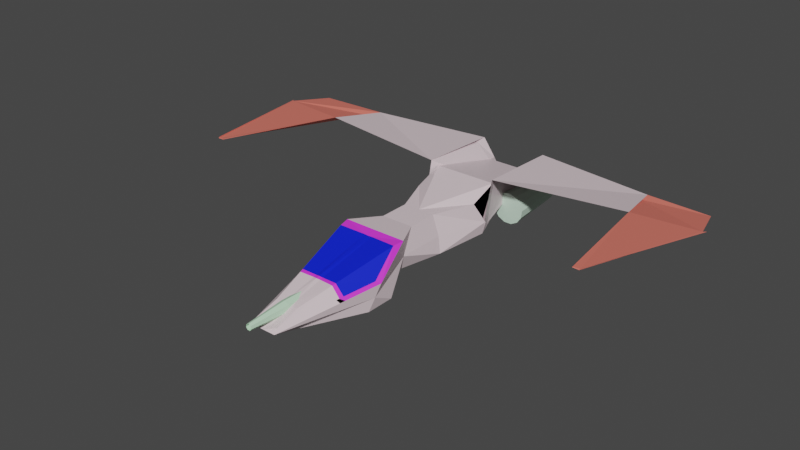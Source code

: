 # Source: emenyModel.blend  (saved by Blender 2.90.8; exported with 4.5.12 LTS)
import bpy
from mathutils import Matrix  # noqa: F401  (used for matrix-valued properties, if any)

bpy.ops.wm.read_factory_settings(use_empty=True)
scene = bpy.context.scene
scene.name = 'Scene'

# ---- collections
col_collection = bpy.data.collections.new('Collection'); scene.collection.children.link(col_collection)

# ---- materials (node trees are filled in below, after node groups)
mat_basematerial = bpy.data.materials.new('BaseMaterial')
mat_basematerial.alpha_threshold = 0.0
mat_basematerial.use_transparent_shadow = False
mat_basematerial.line_color = (0.0, 0.0, 0.0, 1.0)
mat_windowmaterial = bpy.data.materials.new('WindowMaterial')
mat_windowmaterial.use_transparent_shadow = False
mat_flyend = bpy.data.materials.new('FlyEnd')
mat_flyend.use_transparent_shadow = False
mat_sidecabbinematerial = bpy.data.materials.new('SideCabbineMaterial')
mat_sidecabbinematerial.use_transparent_shadow = False
mat_baseturbins = bpy.data.materials.new('BaseTurbins')
mat_baseturbins.use_transparent_shadow = False
mat_basegun = bpy.data.materials.new('baseGun')
mat_basegun.use_transparent_shadow = False
mat_basegun.diffuse_color = (0.5519, 0.8, 0.5814, 1.0)

# ---- material node trees
mat_basematerial.use_nodes = True; mat_basematerial.node_tree.nodes.clear()
_N = mat_basematerial.node_tree.nodes; _L = mat_basematerial.node_tree.links
n0 = _N.new('ShaderNodeOutputMaterial'); n0.name = 'Material Output'; n0.location = (300, 300)
n1 = _N.new('ShaderNodeBsdfPrincipled'); n1.name = 'Principled BSDF'; n1.location = (10, 300)
n1.distribution = 'GGX'
n1.subsurface_method = 'BURLEY'
n1.inputs[0].default_value = (0.8, 0.6558, 0.6983, 1.0)
n1.inputs[2].default_value = 0.4
n1.inputs[3].default_value = 1.45
n1.inputs[27].default_value = (0.0, 0.0, 0.0, 1.0)
n1.inputs[28].default_value = 1.0
_L.new(n1.outputs[0], n0.inputs[0])
n0.is_active_output = True
mat_windowmaterial.use_nodes = True; mat_windowmaterial.node_tree.nodes.clear()
_N = mat_windowmaterial.node_tree.nodes; _L = mat_windowmaterial.node_tree.links
n0 = _N.new('ShaderNodeBsdfPrincipled'); n0.name = 'Principled BSDF'; n0.location = (10, 300)
n0.distribution = 'GGX'
n0.subsurface_method = 'BURLEY'
n0.inputs[0].default_value = (0.002057, 0.01571, 0.8, 1.0)
n0.inputs[3].default_value = 1.45
n0.inputs[27].default_value = (0.0, 0.0, 0.0, 1.0)
n0.inputs[28].default_value = 1.0
n1 = _N.new('ShaderNodeOutputMaterial'); n1.name = 'Material Output'; n1.location = (300, 300)
_L.new(n0.outputs[0], n1.inputs[0])
n1.is_active_output = True
mat_flyend.use_nodes = True; mat_flyend.node_tree.nodes.clear()
_N = mat_flyend.node_tree.nodes; _L = mat_flyend.node_tree.links
n0 = _N.new('ShaderNodeBsdfPrincipled'); n0.name = 'Principled BSDF'; n0.location = (10, 300)
n0.distribution = 'GGX'
n0.subsurface_method = 'BURLEY'
n0.inputs[0].default_value = (0.8, 0.1831, 0.138, 1.0)
n0.inputs[3].default_value = 1.45
n0.inputs[27].default_value = (0.0, 0.0, 0.0, 1.0)
n0.inputs[28].default_value = 1.0
n1 = _N.new('ShaderNodeOutputMaterial'); n1.name = 'Material Output'; n1.location = (300, 300)
_L.new(n0.outputs[0], n1.inputs[0])
n1.is_active_output = True
mat_sidecabbinematerial.use_nodes = True; mat_sidecabbinematerial.node_tree.nodes.clear()
_N = mat_sidecabbinematerial.node_tree.nodes; _L = mat_sidecabbinematerial.node_tree.links
n0 = _N.new('ShaderNodeBsdfPrincipled'); n0.name = 'Principled BSDF'; n0.location = (10, 300)
n0.distribution = 'GGX'
n0.subsurface_method = 'BURLEY'
n0.inputs[0].default_value = (0.7745, 0.04333, 0.8, 1.0)
n0.inputs[3].default_value = 1.45
n0.inputs[27].default_value = (0.0, 0.0, 0.0, 1.0)
n0.inputs[28].default_value = 1.0
n1 = _N.new('ShaderNodeOutputMaterial'); n1.name = 'Material Output'; n1.location = (300, 300)
_L.new(n0.outputs[0], n1.inputs[0])
n1.is_active_output = True
mat_baseturbins.use_nodes = True; mat_baseturbins.node_tree.nodes.clear()
_N = mat_baseturbins.node_tree.nodes; _L = mat_baseturbins.node_tree.links
n0 = _N.new('ShaderNodeBsdfPrincipled'); n0.name = 'Principled BSDF'; n0.location = (10, 300)
n0.distribution = 'GGX'
n0.subsurface_method = 'BURLEY'
n0.inputs[0].default_value = (0.6103, 0.8, 0.6549, 1.0)
n0.inputs[3].default_value = 1.45
n0.inputs[27].default_value = (0.0, 0.0, 0.0, 1.0)
n0.inputs[28].default_value = 1.0
n1 = _N.new('ShaderNodeOutputMaterial'); n1.name = 'Material Output'; n1.location = (300, 300)
_L.new(n0.outputs[0], n1.inputs[0])
n1.is_active_output = True

# ---- world
world_world = bpy.data.worlds.new('World'); scene.world = world_world
world_world.use_nodes = True; world_world.node_tree.nodes.clear()
_N = world_world.node_tree.nodes; _L = world_world.node_tree.links
n0 = _N.new('ShaderNodeOutputWorld'); n0.name = 'World Output'; n0.location = (300, 300)
n1 = _N.new('ShaderNodeBackground'); n1.name = 'Background'; n1.location = (10, 300)
n1.inputs[0].default_value = (0.05088, 0.05088, 0.05088, 1.0)
_L.new(n1.outputs[0], n0.inputs[0])
n0.is_active_output = True
world_world.color = (0.05088, 0.05088, 0.05088)
world_world.use_sun_shadow = False
world_world.sun_shadow_jitter_overblur = 0.0

# ---- meshes
me_cube = bpy.data.meshes.new('Cube')
me_cube.from_pydata([(0.7675, 1.0, 0.3605), (0.2772, -1.0, -0.3902), (0.2772, -1.0, -0.85), (0.7675, -0.08718, 0.1847), (0.7675, -0.4669, -1.0), (0.6012, 0.4192, -0.7771), (0.3888, 0.4192, 0.1049), (-0.006763, 1.632, -0.6571), (0.4644, 1.577, 0.04408), (0.2965, -1.194, -0.5609), (0.8226, -0.4155, -0.3334), (0.5243, 0.4325, -0.391), (0.5525, 1.676, -0.0213), (0.7675, 0.7556, 0.1049), (0.9029, 0.8499, -0.391), (0.8481, 0.9458, 0.5219), (0.8313, 1.566, 0.3859), (0.0, -1.0, -0.3902), (0.0, -1.0, -0.85), (0.0, -0.4669, -1.0), (0.0, -0.08881, 0.1847), (0.0, 0.4192, 0.1049), (0.0, 1.332, -0.8023), (0.0, -1.237, -0.641), (0.0, 1.0, 0.3605), (0.0, 1.577, 0.04408), (0.0, 1.551, -0.5267), (0.3888, 0.1639, 0.1049), (0.3255, -0.02753, -0.7771), (0.5243, 0.01956, -0.391), (0.0, 0.1639, 0.1049), (0.0, -0.02753, -0.8023), (5.721, 1.109, 0.6734), (5.364, 1.438, 0.5377), (5.66, 1.083, 0.683), (4.088, 1.038, 0.6659), (4.143, 1.19, 0.4884), (3.792, 1.516, 0.4614), (3.751, 1.444, 0.4161), (4.822, -0.05321, 0.9497), (4.817, -0.05562, 0.9236), (4.667, -0.0599, 0.9361), (4.673, -0.05666, 0.9431), (0.7211, -0.1764, 0.1612), (0.088, -0.1616, 0.1378), (0.9029, -0.3866, -0.391), (0.3261, -1.237, -0.641), (0.088, -1.0, -0.3902), (0.088, -1.177, -0.5771), (0.6448, -0.6785, -0.4103), (0.088, -0.6768, -0.1867), (0.4491, -0.681, -0.1766), (0.0, -0.6816, -0.172), (0.0, -0.1653, 0.1387), (0.6731, -0.7255, -0.4906), (0.6051, -0.7372, -0.4275), (0.088, -0.7028, -0.2031), (0.4328, -0.7112, -0.1969), (0.6215, -0.713, -0.4204), (0.7675, -0.2239, -1.0), (0.7403, -0.6264, -0.4615), (0.836, -0.4263, -0.6918), (0.7029, -0.6816, -0.4777), (0.0, -0.7083, -0.1903), (0.8372, 1.662, 0.4338), (0.7675, 0.8322, -0.7136), (0.4644, 1.577, -0.2115), (0.7675, 0.7556, 0.1049), (0.9092, 0.8499, -0.391), (0.8481, 0.9458, 0.5219), (0.8372, 1.662, 0.4338), (4.088, 1.038, 0.6659), (3.792, 1.516, 0.4614), (0.8346, 0.851, -0.6984)], [], [(24, 21, 6, 13, 65, 0), (19, 4, 2, 18), (10, 43, 51, 49), (29, 27, 3, 45), (31, 28, 59, 4, 19), (26, 25, 8, 12), (24, 0, 8, 25), (28, 29, 45, 61, 59), (4, 61, 60, 62, 54, 46, 2), (14, 13, 6, 11), (15, 35, 71, 69), (16, 15, 7), (2, 46, 23, 18), (27, 30, 20, 3), (9, 1, 47, 48), (43, 44, 50, 51), (6, 21, 30, 27), (5, 11, 29, 28), (11, 6, 27, 29), (16, 7, 26, 12), (25, 26, 7, 22), (15, 16, 38, 35), (16, 12, 64, 37, 38), (28, 31, 22, 5), (42, 41, 40, 39), (34, 32, 39, 40), (35, 34, 40, 41), (36, 35, 41, 42), (44, 43, 3, 20), (43, 10, 45, 3), (10, 49, 60, 45), (9, 48, 23, 46), (48, 47, 17, 23), (47, 56, 63, 17), (51, 50, 56, 57), (49, 51, 57, 58), (52, 50, 44, 53), (53, 44, 20), (57, 56, 47, 1), (58, 57, 1, 9, 55), (60, 49, 58, 62), (59, 61, 4), (60, 61, 45), (63, 56, 50, 52), (69, 71, 72, 70), (13, 14, 68, 67), (0, 13, 67, 65), (8, 0, 65, 66), (37, 64, 70, 72), (68, 65, 67), (35, 38, 37, 33, 34), (5, 22, 7, 15, 69, 73, 68, 14, 11), (46, 54, 55, 9)])
me_cube.polygons.foreach_set('material_index', [0, 0, 1, 0, 0, 0, 0, 0, 0, 0, 0, 0, 0, 0, 0, 1, 0, 0, 0, 0, 0, 0, 0, 0, 2, 2, 2, 2, 3, 3, 3, 0, 0, 0, 3, 3, 1, 3, 0, 0, 3, 0, 0, 3, 0, 0, 0, 0, 0, 0, 2, 0, 0])
_uv = me_cube.uv_layers.new(name='UVMap')
_uv.uv.foreach_set('vector', [0.75, 0.5, 0.75, 0.5726, 0.625, 0.5726, 0.625, 0.5305, 0.0, 0.0, 0.0, 0.0, 0.25, 0.6834, 0.375, 0.6834, 0.375, 0.75, 0.25, 0.75, 0.5224, 0.6899, 0.6311, 0.6902, 0.6274, 0.7268, 0.5256, 0.7125, 0.5, 0.6284, 0.625, 0.6284, 0.625, 0.6834, 0.5, 0.6834, 0.25, 0.6284, 0.375, 0.6284, 0.375, 0.653, 0.375, 0.6834, 0.25, 0.6834, 0.5, 0.375, 0.625, 0.375, 0.625, 0.5, 0.5, 0.5, 0.75, 0.5, 0.625, 0.5, 0.625, 0.5, 0.75, 0.5, 0.375, 0.6284, 0.5, 0.6284, 0.5, 0.6834, 0.4383, 0.6834, 0.375, 0.653, 0.375, 0.6834, 0.4383, 0.6834, 0.5, 0.7022, 0.5, 0.7065, 0.5, 0.7099, 0.5, 0.75, 0.375, 0.75, 0.5, 0.5414, 0.625, 0.5305, 0.625, 0.5726, 0.5, 0.5726, 0.4438, 0.5, 0.4438, 0.5, 0.4438, 0.5, 0.4438, 0.5, 0.4366, 0.5, 0.4438, 0.5, 0.375, 0.5, 0.375, 0.75, 0.5, 0.75, 0.5, 0.875, 0.375, 0.875, 0.625, 0.6284, 0.75, 0.6284, 0.75, 0.6834, 0.625, 0.6834, 0.5319, 0.7569, 0.625, 0.75, 0.625, 0.8353, 0.5319, 0.8397, 0.6311, 0.6902, 0.7336, 0.6888, 0.7193, 0.7264, 0.6274, 0.7268, 0.625, 0.5726, 0.75, 0.5726, 0.75, 0.6284, 0.625, 0.6284, 0.375, 0.5726, 0.5, 0.5726, 0.5, 0.6284, 0.375, 0.6284, 0.5, 0.5726, 0.625, 0.5726, 0.625, 0.6284, 0.5, 0.6284, 0.4366, 0.5, 0.375, 0.5, 0.5, 0.375, 0.5, 0.5, 0.625, 0.375, 0.5, 0.375, 0.375, 0.5, 0.25, 0.5726, 0.4438, 0.5, 0.4366, 0.5, 0.4366, 0.5, 0.4438, 0.5, 0.4366, 0.5, 0.5, 0.5, 0.5, 0.5, 0.5, 0.5, 0.4366, 0.5, 0.375, 0.6284, 0.25, 0.6284, 0.25, 0.5726, 0.375, 0.5726, 0.5, 0.5, 0.4438, 0.5, 0.4438, 0.5, 0.5, 0.5, 0.0, 0.0, 0.0, 0.0, 0.0, 0.0, 0.0, 0.0, 0.4438, 0.5, 0.4438, 0.5, 0.4438, 0.5, 0.4438, 0.5, 0.5, 0.5, 0.4438, 0.5, 0.4438, 0.5, 0.5, 0.5, 0.7336, 0.6888, 0.6311, 0.6902, 0.625, 0.6834, 0.75, 0.6834, 0.6311, 0.6902, 0.5224, 0.6899, 0.5, 0.6834, 0.625, 0.6834, 0.5224, 0.6899, 0.5256, 0.7125, 0.5, 0.7022, 0.5, 0.6834, 0.5319, 0.7569, 0.5319, 0.8397, 0.5, 0.875, 0.5, 0.75, 0.5319, 0.8397, 0.625, 0.8353, 0.625, 0.875, 0.5, 0.875, 0.7103, 0.75, 0.7186, 0.7283, 0.75, 0.7268, 0.75, 0.75, 0.6274, 0.7268, 0.7193, 0.7264, 0.7186, 0.7283, 0.6271, 0.729, 0.5256, 0.7125, 0.6274, 0.7268, 0.6271, 0.729, 0.526, 0.7155, 0.75, 0.7247, 0.7193, 0.7264, 0.7336, 0.6888, 0.75, 0.6887, 0.75, 0.6887, 0.7336, 0.6888, 0.75, 0.6834, 0.6271, 0.729, 0.7186, 0.7283, 0.7103, 0.75, 0.625, 0.75, 0.526, 0.7155, 0.6271, 0.729, 0.625, 0.75, 0.5319, 0.7569, 0.5263, 0.7176, 0.5, 0.7022, 0.5256, 0.7125, 0.526, 0.7155, 0.5, 0.7065, 0.375, 0.653, 0.4383, 0.6834, 0.375, 0.6834, 0.5, 0.7022, 0.4383, 0.6834, 0.5, 0.6834, 0.75, 0.7268, 0.7186, 0.7283, 0.7193, 0.7264, 0.75, 0.7247, 0.4438, 0.5, 0.4438, 0.5, 0.5, 0.5, 0.5, 0.5, 0.625, 0.5305, 0.5, 0.5414, 0.5, 0.5414, 0.625, 0.5305, 0.0, 0.0, 0.0, 0.0, 0.0, 0.0, 0.0, 0.0, 0.625, 0.5, 0.625, 0.5, 0.625, 0.5, 0.625, 0.5, 0.5, 0.5, 0.5, 0.5, 0.5, 0.5, 0.5, 0.5, 0.5, 0.5414, 0.0, 0.0, 0.625, 0.5305, 0.4438, 0.5, 0.4366, 0.5, 0.5, 0.5, 0.5, 0.5, 0.4438, 0.5, 0.375, 0.5726, 0.25, 0.5726, 0.375, 0.5, 0.4438, 0.5, 0.4438, 0.5, 0.0, 0.0, 0.5, 0.5414, 0.5, 0.5414, 0.5, 0.5726, 0.5, 0.75, 0.5, 0.7099, 0.5263, 0.7176, 0.5319, 0.7569])
me_cube.materials.append(mat_basematerial)
me_cube.materials.append(mat_windowmaterial)
me_cube.materials.append(mat_flyend)
me_cube.materials.append(mat_sidecabbinematerial)
me_cube.use_remesh_preserve_volume = False
me_cube.use_remesh_preserve_attributes = False
me_cube.use_mirror_vertex_groups = False
me_cube.update()
me_cylinder = bpy.data.meshes.new('Cylinder')
me_cylinder.from_pydata([(1.212e-07, 0.4266, -1.274), (0.0, 0.64, 1.83), (0.2218, 0.3719, -1.274), (0.2974, 0.5667, 1.83), (0.3928, 0.2204, -1.274), (0.5267, 0.3636, 1.83), (0.4738, 0.006816, -1.274), (0.6353, 0.07714, 1.83), (0.4463, -0.22, -1.274), (0.5984, -0.2269, 1.83), (0.3165, -0.408, -1.274), (0.4244, -0.479, 1.83), (0.1142, -0.5142, -1.274), (0.1532, -0.6214, 1.83), (-0.1142, -0.5142, -1.274), (-0.1532, -0.6214, 1.83), (-0.3165, -0.408, -1.274), (-0.4244, -0.479, 1.83), (-0.4463, -0.22, -1.274), (-0.5984, -0.2269, 1.83), (-0.4738, 0.006816, -1.274), (-0.6353, 0.07714, 1.83), (-0.3928, 0.2204, -1.274), (-0.5267, 0.3636, 1.83), (-0.2218, 0.3719, -1.274), (-0.2974, 0.5667, 1.83)], [], [(0, 1, 3, 2), (2, 3, 5, 4), (4, 5, 7, 6), (6, 7, 9, 8), (8, 9, 11, 10), (10, 11, 13, 12), (12, 13, 15, 14), (14, 15, 17, 16), (16, 17, 19, 18), (18, 19, 21, 20), (20, 21, 23, 22), (3, 1, 25, 23, 21, 19, 17, 15, 13, 11, 9, 7, 5), (22, 23, 25, 24), (24, 25, 1, 0), (0, 2, 4, 6, 8, 10, 12, 14, 16, 18, 20, 22, 24)])
_uv = me_cylinder.uv_layers.new(name='UVMap')
_uv.uv.foreach_set('vector', [1.0, 0.5, 1.0, 1.0, 0.9231, 1.0, 0.9231, 0.5, 0.9231, 0.5, 0.9231, 1.0, 0.8462, 1.0, 0.8462, 0.5, 0.8462, 0.5, 0.8462, 1.0, 0.7692, 1.0, 0.7692, 0.5, 0.7692, 0.5, 0.7692, 1.0, 0.6923, 1.0, 0.6923, 0.5, 0.6923, 0.5, 0.6923, 1.0, 0.6154, 1.0, 0.6154, 0.5, 0.6154, 0.5, 0.6154, 1.0, 0.5385, 1.0, 0.5385, 0.5, 0.5385, 0.5, 0.5385, 1.0, 0.4615, 1.0, 0.4615, 0.5, 0.4615, 0.5, 0.4615, 1.0, 0.3846, 1.0, 0.3846, 0.5, 0.3846, 0.5, 0.3846, 1.0, 0.3077, 1.0, 0.3077, 0.5, 0.3077, 0.5, 0.3077, 1.0, 0.2308, 1.0, 0.2308, 0.5, 0.2308, 0.5, 0.2308, 1.0, 0.1538, 1.0, 0.1538, 0.5, 0.3615, 0.4625, 0.25, 0.49, 0.1385, 0.4625, 0.05248, 0.3863, 0.01175, 0.2789, 0.0256, 0.1649, 0.09085, 0.07036, 0.1926, 0.01697, 0.3074, 0.01697, 0.4091, 0.07036, 0.4744, 0.1649, 0.4883, 0.2789, 0.4475, 0.3863, 0.1538, 0.5, 0.1538, 1.0, 0.07692, 1.0, 0.07692, 0.5, 0.07692, 0.5, 0.07692, 1.0, 4.47e-08, 1.0, 4.47e-08, 0.5, 0.75, 0.49, 0.8615, 0.4625, 0.9475, 0.3863, 0.9883, 0.2789, 0.9744, 0.1649, 0.9091, 0.07036, 0.8074, 0.01697, 0.6926, 0.01697, 0.5909, 0.07036, 0.5256, 0.1649, 0.5117, 0.2789, 0.5525, 0.3863, 0.6385, 0.4625])
me_cylinder.materials.append(mat_baseturbins)
me_cylinder.use_remesh_fix_poles = True
me_cylinder.use_remesh_preserve_attributes = False
me_cylinder.use_mirror_vertex_groups = False
me_cylinder.update()
me_cylinder_001 = bpy.data.meshes.new('Cylinder.001')
me_cylinder_001.from_pydata([(0.0, 0.21, -1.02), (-3.748e-09, 0.1065, 1.02), (0.1642, 0.1309, -1.02), (0.08325, 0.06639, 1.02), (0.2047, -0.04673, -1.02), (0.1038, -0.02369, 1.02), (0.09112, -0.1892, -1.02), (0.0462, -0.09593, 1.02), (-0.09112, -0.1892, -1.02), (-0.0462, -0.09593, 1.02), (-0.2047, -0.04673, -1.02), (-0.1038, -0.02369, 1.02), (-0.1642, 0.1309, -1.02), (-0.08325, 0.06639, 1.02), (0.08325, 0.06639, 0.7526), (-3.27e-08, 0.1065, 0.7526), (0.1038, -0.02369, 0.7526), (0.0462, -0.09593, 0.7526), (-0.0462, -0.09593, 0.7526), (-0.1038, -0.02369, 0.7526), (-0.08325, 0.06639, 0.7526), (6.721e-08, 0.21, -2.227), (0.1642, 0.1309, -2.227), (0.2047, -0.04673, -2.227), (0.09112, -0.1892, -2.227), (-0.09112, -0.1892, -2.227), (-0.2047, -0.04673, -2.227), (-0.1642, 0.1309, -2.227)], [], [(0, 1, 3, 2), (2, 3, 5, 4), (4, 5, 7, 6), (6, 7, 9, 8), (8, 9, 11, 10), (5, 3, 14, 16), (10, 11, 13, 12), (12, 13, 1, 0), (12, 0, 21, 27), (14, 15, 20, 19, 18, 17, 16), (11, 9, 18, 19), (3, 1, 15, 14), (7, 5, 16, 17), (13, 11, 19, 20), (9, 7, 17, 18), (1, 13, 20, 15), (21, 22, 23, 24, 25, 26, 27), (2, 4, 23, 22), (8, 10, 26, 25), (0, 2, 22, 21), (4, 6, 24, 23), (10, 12, 27, 26), (6, 8, 25, 24)])
_uv = me_cylinder_001.uv_layers.new(name='UVMap')
_uv.uv.foreach_set('vector', [1.0, 0.5, 1.0, 1.0, 0.8571, 1.0, 0.8571, 0.5, 0.8571, 0.5, 0.8571, 1.0, 0.7143, 1.0, 0.7143, 0.5, 0.7143, 0.5, 0.7143, 1.0, 0.5714, 1.0, 0.5714, 0.5, 0.5714, 0.5, 0.5714, 1.0, 0.4286, 1.0, 0.4286, 0.5, 0.4286, 0.5, 0.4286, 1.0, 0.2857, 1.0, 0.2857, 0.5, 0.7143, 1.0, 0.8571, 1.0, 0.8571, 1.0, 0.7143, 1.0, 0.2857, 0.5, 0.2857, 1.0, 0.1429, 1.0, 0.1429, 0.5, 0.1429, 0.5, 0.1429, 1.0, 2.98e-08, 1.0, 2.98e-08, 0.5, 0.1429, 0.5, 2.98e-08, 0.5, 2.98e-08, 0.5, 0.1429, 0.5, 0.4376, 0.3996, 0.25, 0.49, 0.06236, 0.3996, 0.01602, 0.1966, 0.1459, 0.03377, 0.3541, 0.03377, 0.484, 0.1966, 0.2857, 1.0, 0.4286, 1.0, 0.4286, 1.0, 0.2857, 1.0, 0.8571, 1.0, 1.0, 1.0, 1.0, 1.0, 0.8571, 1.0, 0.5714, 1.0, 0.7143, 1.0, 0.7143, 1.0, 0.5714, 1.0, 0.1429, 1.0, 0.2857, 1.0, 0.2857, 1.0, 0.1429, 1.0, 0.4286, 1.0, 0.5714, 1.0, 0.5714, 1.0, 0.4286, 1.0, 2.98e-08, 1.0, 0.1429, 1.0, 0.1429, 1.0, 2.98e-08, 1.0, 0.75, 0.49, 0.9376, 0.3996, 0.984, 0.1966, 0.8541, 0.03377, 0.6459, 0.03377, 0.516, 0.1966, 0.5624, 0.3996, 0.8571, 0.5, 0.7143, 0.5, 0.7143, 0.5, 0.8571, 0.5, 0.4286, 0.5, 0.2857, 0.5, 0.2857, 0.5, 0.4286, 0.5, 1.0, 0.5, 0.8571, 0.5, 0.8571, 0.5, 1.0, 0.5, 0.7143, 0.5, 0.5714, 0.5, 0.5714, 0.5, 0.7143, 0.5, 0.2857, 0.5, 0.1429, 0.5, 0.1429, 0.5, 0.2857, 0.5, 0.5714, 0.5, 0.4286, 0.5, 0.4286, 0.5, 0.5714, 0.5])
me_cylinder_001.materials.append(mat_basegun)
me_cylinder_001.use_remesh_fix_poles = True
me_cylinder_001.use_remesh_preserve_attributes = False
me_cylinder_001.use_mirror_vertex_groups = False
me_cylinder_001.update()

# ---- objects
ob_body = bpy.data.objects.new('body', me_cube)
ob_turbins = bpy.data.objects.new('turbins', me_cylinder)
ob_gun = bpy.data.objects.new('gun', me_cylinder_001)

# ---- transforms, parenting, visibility, modifiers, constraints
ob_body.location = (0.0, 0.0, 0.0)
ob_body.scale = (1.0, 2.864, 1.0)
ob_body.lock_rotations_4d = False
ob_body.empty_display_type = 'ARROWS'
ob_body.lineart.crease_threshold = 0.0
_m = ob_body.modifiers.new('Mirror', 'MIRROR')
ob_turbins.location = (0.7757, 4.39, -0.4922)
ob_turbins.rotation_euler = (1.583, 0.0, 0.0)
ob_turbins.scale = (0.6, 0.6, 0.48)
ob_turbins.lineart.crease_threshold = 0.0
_m = ob_turbins.modifiers.new('Mirror', 'MIRROR')
_m.use_clip = True
_m.mirror_object = ob_body
ob_gun.location = (0.0, -3.4, -0.4385)
ob_gun.rotation_euler = (1.571, 0.0, 0.0)
ob_gun.scale = (0.7, 0.7, 0.47)
ob_gun.lineart.crease_threshold = 0.0

# ---- collection membership
col_collection.objects.link(ob_body)
col_collection.objects.link(ob_turbins)
col_collection.objects.link(ob_gun)

# ---- scene / render settings (as saved in the file)
scene.frame_start = 1; scene.frame_end = 250; scene.frame_set(1)
scene.render.engine = 'BLENDER_EEVEE_NEXT'
scene.cycles.use_denoising = False
scene.cycles.samples = 128
scene.cycles.sampling_pattern = 'TABULATED_SOBOL'
scene.cycles.use_adaptive_sampling = False
scene.cycles.use_light_tree = False
scene.view_settings.view_transform = 'Filmic'
bpy.context.view_layer.update()

# ---- added for rendering (the .blend has no active camera and no usable light): camera, sun
cam_auto = bpy.data.cameras.new('AutoCamera')
cam_auto.lens = 50.0
cam_auto.sensor_width = 36.0
cam_auto.clip_end = 1000.0
ob_auto_camera = bpy.data.objects.new('AutoCamera', cam_auto)
scene.collection.objects.link(ob_auto_camera)
ob_auto_camera.location = (13.5245, -15.6662, 10.7945)
ob_auto_camera.rotation_euler = (1.09748, -7.21219e-08, 0.694738)
scene.camera = ob_auto_camera
light_auto_sun = bpy.data.lights.new('AutoSun', 'SUN')
light_auto_sun.energy = 3.0
light_auto_sun.angle = 0.0523599
ob_auto_sun = bpy.data.objects.new('AutoSun', light_auto_sun)
scene.collection.objects.link(ob_auto_sun)
ob_auto_sun.rotation_euler = (0.872665, 0.174533, 0.523599)
bpy.context.view_layer.update()
